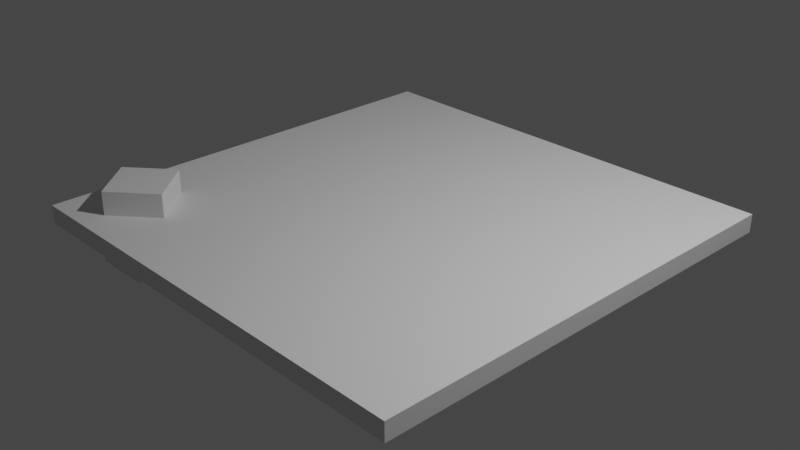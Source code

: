 # Source: squareFloor.blend  (saved by Blender 3.3.6; exported with 4.5.12 LTS)
import bpy
from mathutils import Matrix  # noqa: F401  (used for matrix-valued properties, if any)

bpy.ops.wm.read_factory_settings(use_empty=True)
scene = bpy.context.scene
scene.name = 'Scene'

# ---- collections
col_collection = bpy.data.collections.new('Collection'); scene.collection.children.link(col_collection)

# ---- materials (node trees are filled in below, after node groups)
mat_material = bpy.data.materials.new('Material')
mat_material.alpha_threshold = 0.0
mat_material.use_transparent_shadow = False
mat_material.roughness = 0.5
mat_material.line_color = (0.0, 0.0, 0.0, 1.0)

# ---- material node trees
mat_material.use_nodes = True; mat_material.node_tree.nodes.clear()
_N = mat_material.node_tree.nodes; _L = mat_material.node_tree.links
n0 = _N.new('ShaderNodeOutputMaterial'); n0.name = 'Material Output'; n0.location = (300, 300)
n1 = _N.new('ShaderNodeBsdfPrincipled'); n1.name = 'Principled BSDF'; n1.location = (10, 300)
n1.distribution = 'GGX'
n1.subsurface_method = 'RANDOM_WALK_SKIN'
n1.inputs[3].default_value = 1.45
n1.inputs[27].default_value = (0.0, 0.0, 0.0, 1.0)
n1.inputs[28].default_value = 1.0
_L.new(n1.outputs[0], n0.inputs[0])
n0.is_active_output = True

# ---- world
world_world = bpy.data.worlds.new('World'); scene.world = world_world
world_world.use_nodes = True; world_world.node_tree.nodes.clear()
_N = world_world.node_tree.nodes; _L = world_world.node_tree.links
n0 = _N.new('ShaderNodeOutputWorld'); n0.name = 'World Output'; n0.location = (300, 300)
n1 = _N.new('ShaderNodeBackground'); n1.name = 'Background'; n1.location = (10, 300)
n1.inputs[0].default_value = (0.05088, 0.05088, 0.05088, 1.0)
_L.new(n1.outputs[0], n0.inputs[0])
n0.is_active_output = True
world_world.color = (0.05088, 0.05088, 0.05088)
world_world.use_sun_shadow = False
world_world.sun_shadow_jitter_overblur = 0.0

# ---- cameras
cam_camera = bpy.data.cameras.new('Camera')
cam_camera.clip_end = 100.0
cam_camera.ortho_scale = 7.314

# ---- lights
light_light = bpy.data.lights.new('Light', 'POINT')
light_light.transmission_factor = 0.0
light_light.energy = 1000.0
light_light.shadow_soft_size = 0.1
light_light.shadow_maximum_resolution = 0.006
light_light.use_absolute_resolution = True

# ---- meshes
me_cube = bpy.data.meshes.new('Cube')
me_cube.from_pydata([(2.5, 2.5, 0.1), (2.5, 2.5, -0.1), (2.5, -2.5, 0.1), (2.5, -2.5, -0.1), (-2.5, 2.5, 0.1), (-2.5, 2.5, -0.1), (-2.5, -2.5, 0.1), (-2.5, -2.5, -0.1), (-1.926, -2.231, 0.1), (-2.326, -1.766, 0.1), (-1.461, -1.831, 0.1), (-1.861, -1.366, 0.1), (2.5, 2.5, -0.1), (2.5, -2.5, -0.1), (-2.5, 2.5, -0.1), (-2.5, -2.5, -0.1), (-2.203, -1.499, -0.1), (-2.203, -2.144, -0.1), (-1.558, -1.499, -0.1), (-1.558, -2.144, -0.1), (-2.203, -1.499, -0.5544), (-2.203, -2.144, -0.5544), (-1.558, -1.499, -0.5544), (-1.558, -2.144, -0.5544), (2.5, -2.5, 0.1), (-2.5, -2.5, 0.1), (2.5, 2.5, 0.1), (-2.5, 2.5, 0.1), (-1.926, -2.231, 0.3609), (-2.326, -1.766, 0.3609), (-1.461, -1.831, 0.3609), (-1.861, -1.366, 0.3609)], [], [(0, 4, 27, 26), (3, 2, 6, 7), (7, 6, 4, 5), (1, 0, 2, 3), (5, 4, 0, 1), (11, 9, 29, 31), (6, 2, 24, 25), (4, 6, 25, 27), (2, 0, 26, 24), (19, 17, 21, 23), (16, 17, 15, 14), (18, 16, 14, 12), (17, 19, 13, 15), (19, 18, 12, 13), (20, 22, 23, 21), (17, 16, 20, 21), (18, 19, 23, 22), (16, 18, 22, 20), (8, 9, 25, 24), (10, 8, 24, 26), (9, 11, 27, 25), (11, 10, 26, 27), (30, 31, 29, 28), (9, 8, 28, 29), (10, 11, 31, 30), (8, 10, 30, 28)])
_uv = me_cube.uv_layers.new(name='UVMap')
_uv.uv.foreach_set('vector', [0.625, 0.5, 0.625, 0.25, 0.625, 0.25, 0.625, 0.5, 0.375, 0.75, 0.625, 0.75, 0.625, 1.0, 0.375, 1.0, 0.375, 0.0, 0.625, 0.0, 0.625, 0.25, 0.375, 0.25, 0.375, 0.5, 0.625, 0.5, 0.625, 0.75, 0.375, 0.75, 0.375, 0.25, 0.625, 0.25, 0.625, 0.5, 0.375, 0.5, 0.7813, 0.5937, 0.7813, 0.6563, 0.7813, 0.6563, 0.7813, 0.5937, 0.625, 1.0, 0.625, 0.75, 0.625, 0.75, 0.625, 1.0, 0.625, 0.25, 0.625, 0.0, 0.625, 0.0, 0.625, 0.25, 0.625, 0.75, 0.625, 0.5, 0.625, 0.5, 0.625, 0.75, 0.3371, 0.7121, 0.1629, 0.7121, 0.1629, 0.7121, 0.3371, 0.7121, 0.1629, 0.5379, 0.1629, 0.7121, 0.125, 0.75, 0.125, 0.5, 0.3371, 0.5379, 0.1629, 0.5379, 0.125, 0.5, 0.375, 0.5, 0.1629, 0.7121, 0.3371, 0.7121, 0.375, 0.75, 0.125, 0.75, 0.3371, 0.7121, 0.3371, 0.5379, 0.375, 0.5, 0.375, 0.75, 0.1629, 0.5379, 0.3371, 0.5379, 0.3371, 0.7121, 0.1629, 0.7121, 0.1629, 0.7121, 0.1629, 0.5379, 0.1629, 0.5379, 0.1629, 0.7121, 0.3371, 0.5379, 0.3371, 0.7121, 0.3371, 0.7121, 0.3371, 0.5379, 0.1629, 0.5379, 0.3371, 0.5379, 0.3371, 0.5379, 0.1629, 0.5379, 0.7187, 0.6563, 0.7813, 0.6563, 0.875, 0.75, 0.625, 0.75, 0.7187, 0.5937, 0.7187, 0.6563, 0.625, 0.75, 0.625, 0.5, 0.7813, 0.6563, 0.7813, 0.5937, 0.875, 0.5, 0.875, 0.75, 0.7813, 0.5937, 0.7187, 0.5937, 0.625, 0.5, 0.875, 0.5, 0.7187, 0.5937, 0.7813, 0.5937, 0.7813, 0.6563, 0.7187, 0.6563, 0.7813, 0.6563, 0.7187, 0.6563, 0.7187, 0.6563, 0.7813, 0.6563, 0.7187, 0.5937, 0.7813, 0.5937, 0.7813, 0.5937, 0.7187, 0.5937, 0.7187, 0.6563, 0.7187, 0.5937, 0.7187, 0.5937, 0.7187, 0.6563])
me_cube.materials.append(mat_material)
me_cube.use_mirror_vertex_groups = False
me_cube.update()

# ---- objects
ob_cube = bpy.data.objects.new('Cube', me_cube)
ob_light = bpy.data.objects.new('Light', light_light)
ob_camera = bpy.data.objects.new('Camera', cam_camera)

# ---- transforms, parenting, visibility, modifiers, constraints
ob_cube.location = (0.0, 0.0, 0.0)
ob_cube.lock_rotations_4d = False
ob_cube.empty_display_type = 'ARROWS'
ob_cube.lineart.crease_threshold = 0.0
ob_light.location = (4.076, 1.005, 5.904)
ob_light.rotation_euler = (0.6503, 0.05522, 1.866)
ob_light.lock_rotations_4d = False
ob_light.empty_display_type = 'ARROWS'
ob_light.color = (0.0, 0.0, 0.0, 0.0)
ob_light.lineart.crease_threshold = 0.0
ob_camera.location = (7.359, -6.926, 4.958)
ob_camera.rotation_euler = (1.109, 0.0, 0.8149)
ob_camera.lock_rotations_4d = False
ob_camera.empty_display_type = 'ARROWS'
ob_camera.color = (0.0, 0.0, 0.0, 0.0)
ob_camera.display_type = 'WIRE'
ob_camera.lineart.crease_threshold = 0.0

# ---- collection membership
col_collection.objects.link(ob_cube)
col_collection.objects.link(ob_light)
col_collection.objects.link(ob_camera)

# ---- scene / render settings (as saved in the file)
scene.camera = ob_camera
scene.frame_start = 1; scene.frame_end = 250; scene.frame_set(1)
scene.render.engine = 'BLENDER_EEVEE_NEXT'
scene.cycles.sampling_pattern = 'TABULATED_SOBOL'
scene.cycles.use_light_tree = False
scene.view_settings.view_transform = 'Filmic'
bpy.context.view_layer.update()

